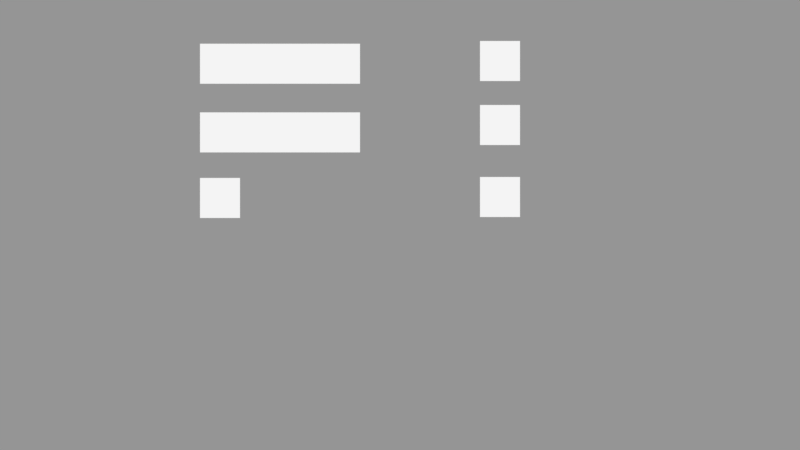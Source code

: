 # Source: LibGui.blend  (saved by Blender 2.79.0; exported with 4.5.12 LTS)
import bpy
from mathutils import Matrix  # noqa: F401  (used for matrix-valued properties, if any)

bpy.ops.wm.read_factory_settings(use_empty=True)
scene = bpy.context.scene
scene.name = 'Test'

# ---- collections
col_collection_1_001 = bpy.data.collections.new('Collection 1.001'); scene.collection.children.link(col_collection_1_001)
col_guiiconbutton = bpy.data.collections.new('GuiIconButton')  # instanced only; not linked into the scene
col_hidden_13 = bpy.data.collections.new('Hidden 13'); col_guiiconbutton.children.link(col_hidden_13)
col_hidden_13.hide_render = True
col_hidden_13.hide_viewport = True
col_guicheckbox = bpy.data.collections.new('GuiCheckbox')  # instanced only; not linked into the scene
col_hidden_14 = bpy.data.collections.new('Hidden 14'); col_guicheckbox.children.link(col_hidden_14)
col_hidden_14.hide_render = True
col_hidden_14.hide_viewport = True
col_guilabel = bpy.data.collections.new('GuiLabel')  # instanced only; not linked into the scene
col_guibutton = bpy.data.collections.new('GuiButton')  # instanced only; not linked into the scene
col_hidden_12 = bpy.data.collections.new('Hidden 12'); col_guibutton.children.link(col_hidden_12)
col_hidden_12.hide_render = True
col_hidden_12.hide_viewport = True

# ---- materials (node trees are filled in below, after node groups)
mat_guiiconbuttonicons = bpy.data.materials.new('GuiIconButtonIcons')
mat_guiiconbuttonicons.alpha_threshold = 0.0
mat_guiiconbuttonicons.use_transparent_shadow = False
mat_guiiconbuttonicons.diffuse_color = (1.0, 1.0, 1.0, 1.0)
mat_guiiconbuttonicons.roughness = 0.5
mat_guiiconbuttonicons.specular_intensity = 0.0
mat_guisolidcolor = bpy.data.materials.new('GuiSolidColor')
mat_guisolidcolor.alpha_threshold = 0.0
mat_guisolidcolor.use_transparent_shadow = False
mat_guisolidcolor.diffuse_color = (1.0, 1.0, 1.0, 1.0)
mat_guisolidcolor.roughness = 0.5
mat_guisolidcolor.specular_intensity = 0.0
mat_guiiconbutton = bpy.data.materials.new('GuiIconButton')
mat_guiiconbutton.alpha_threshold = 0.0
mat_guiiconbutton.use_transparent_shadow = False
mat_guiiconbutton.diffuse_color = (1.0, 1.0, 1.0, 1.0)
mat_guiiconbutton.roughness = 0.5
mat_guiiconbutton.specular_intensity = 0.0
mat_guicheckbox = bpy.data.materials.new('GuiCheckbox')
mat_guicheckbox.alpha_threshold = 0.0
mat_guicheckbox.use_transparent_shadow = False
mat_guicheckbox.diffuse_color = (1.0, 1.0, 1.0, 1.0)
mat_guicheckbox.roughness = 0.5
mat_guicheckbox.specular_intensity = 0.0
mat_guibutton = bpy.data.materials.new('GuiButton')
mat_guibutton.alpha_threshold = 0.0
mat_guibutton.use_transparent_shadow = False
mat_guibutton.diffuse_color = (1.0, 1.0, 1.0, 1.0)
mat_guibutton.roughness = 0.5
mat_guibutton.specular_intensity = 0.0

# ---- material node trees

# ---- cameras
cam_camera = bpy.data.cameras.new('Camera')
cam_camera.type = 'ORTHO'
cam_camera.clip_end = 100.0
cam_camera.lens = 35.0
cam_camera.sensor_width = 32.0
cam_camera.sensor_height = 18.0
cam_camera.ortho_scale = 20.0
cam_camera.display_size = 2.0
cam_camera.dof.focus_distance = 0.0
cam_camera.dof.aperture_fstop = 128.0
cam_camera.dof.aperture_blades = 6

# ---- meshes
me_iconbuttonicon0 = bpy.data.meshes.new('IconButtonIcon0')
me_iconbuttonicon0.from_pydata([(0.0, 0.0, 0.0), (1.0, 0.0, 0.0), (0.0, 1.0, 0.0), (1.0, 1.0, 0.0)], [], [(0, 1, 3, 2)])
_uv = me_iconbuttonicon0.uv_layers.new(name='UVMap')
_uv.uv.foreach_set('vector', [0.0, 0.0, 0.0, 0.0, 0.0, 0.0, 0.0, 0.0])
me_iconbuttonicon0.materials.append(mat_guiiconbuttonicons)
me_iconbuttonicon0.use_remesh_preserve_volume = False
me_iconbuttonicon0.use_remesh_preserve_attributes = False
me_iconbuttonicon0.use_mirror_vertex_groups = False
me_iconbuttonicon0.update()
me_iconbuttonnormal = bpy.data.meshes.new('IconButtonNormal')
me_iconbuttonnormal.from_pydata([(0.0, 0.0, 0.0), (1.0, 0.0, 0.0), (0.0, 1.0, 0.0), (1.0, 1.0, 0.0)], [], [(0, 1, 3, 2)])
_uv = me_iconbuttonnormal.uv_layers.new(name='UVMap')
_uv.uv.foreach_set('vector', [0.0, 0.75, 1.0, 0.75, 1.0, 1.0, 0.0, 1.0])
me_iconbuttonnormal.materials.append(mat_guiiconbutton)
me_iconbuttonnormal.use_remesh_preserve_volume = False
me_iconbuttonnormal.use_remesh_preserve_attributes = False
me_iconbuttonnormal.use_mirror_vertex_groups = False
me_iconbuttonnormal.update()
me_iconbuttonicon1 = bpy.data.meshes.new('IconButtonIcon1')
me_iconbuttonicon1.from_pydata([(0.0, 0.0, 0.0), (1.0, 0.0, 0.0), (0.0, 1.0, 0.0), (1.0, 1.0, 0.0)], [], [(0, 1, 3, 2)])
_uv = me_iconbuttonicon1.uv_layers.new(name='UVMap')
_uv.uv.foreach_set('vector', [0.0, 0.8, 0.2, 0.8, 0.2, 1.0, 0.0, 1.0])
me_iconbuttonicon1.materials.append(mat_guiiconbuttonicons)
me_iconbuttonicon1.use_remesh_preserve_volume = False
me_iconbuttonicon1.use_remesh_preserve_attributes = False
me_iconbuttonicon1.use_mirror_vertex_groups = False
me_iconbuttonicon1.update()
me_iconbuttonicon25 = bpy.data.meshes.new('IconButtonIcon25')
me_iconbuttonicon25.from_pydata([(0.0, 0.0, 0.0), (1.0, 0.0, 0.0), (0.0, 1.0, 0.0), (1.0, 1.0, 0.0)], [], [(0, 1, 3, 2)])
_uv = me_iconbuttonicon25.uv_layers.new(name='UVMap')
_uv.uv.foreach_set('vector', [0.8, 0.0, 1.0, 0.0, 1.0, 0.2, 0.8, 0.2])
me_iconbuttonicon25.materials.append(mat_guiiconbuttonicons)
me_iconbuttonicon25.use_remesh_preserve_volume = False
me_iconbuttonicon25.use_remesh_preserve_attributes = False
me_iconbuttonicon25.use_mirror_vertex_groups = False
me_iconbuttonicon25.update()
me_iconbuttonicon24 = bpy.data.meshes.new('IconButtonIcon24')
me_iconbuttonicon24.from_pydata([(0.0, 0.0, 0.0), (1.0, 0.0, 0.0), (0.0, 1.0, 0.0), (1.0, 1.0, 0.0)], [], [(0, 1, 3, 2)])
_uv = me_iconbuttonicon24.uv_layers.new(name='UVMap')
_uv.uv.foreach_set('vector', [0.6, 0.0, 0.8, 0.0, 0.8, 0.2, 0.6, 0.2])
me_iconbuttonicon24.materials.append(mat_guiiconbuttonicons)
me_iconbuttonicon24.use_remesh_preserve_volume = False
me_iconbuttonicon24.use_remesh_preserve_attributes = False
me_iconbuttonicon24.use_mirror_vertex_groups = False
me_iconbuttonicon24.update()
me_iconbuttonicon23 = bpy.data.meshes.new('IconButtonIcon23')
me_iconbuttonicon23.from_pydata([(0.0, 0.0, 0.0), (1.0, 0.0, 0.0), (0.0, 1.0, 0.0), (1.0, 1.0, 0.0)], [], [(0, 1, 3, 2)])
_uv = me_iconbuttonicon23.uv_layers.new(name='UVMap')
_uv.uv.foreach_set('vector', [0.4, 0.0, 0.6, 0.0, 0.6, 0.2, 0.4, 0.2])
me_iconbuttonicon23.materials.append(mat_guiiconbuttonicons)
me_iconbuttonicon23.use_remesh_preserve_volume = False
me_iconbuttonicon23.use_remesh_preserve_attributes = False
me_iconbuttonicon23.use_mirror_vertex_groups = False
me_iconbuttonicon23.update()
me_iconbuttonicon22 = bpy.data.meshes.new('IconButtonIcon22')
me_iconbuttonicon22.from_pydata([(0.0, 0.0, 0.0), (1.0, 0.0, 0.0), (0.0, 1.0, 0.0), (1.0, 1.0, 0.0)], [], [(0, 1, 3, 2)])
_uv = me_iconbuttonicon22.uv_layers.new(name='UVMap')
_uv.uv.foreach_set('vector', [0.2, 0.0, 0.4, 0.0, 0.4, 0.2, 0.2, 0.2])
me_iconbuttonicon22.materials.append(mat_guiiconbuttonicons)
me_iconbuttonicon22.use_remesh_preserve_volume = False
me_iconbuttonicon22.use_remesh_preserve_attributes = False
me_iconbuttonicon22.use_mirror_vertex_groups = False
me_iconbuttonicon22.update()
me_iconbuttonicon21 = bpy.data.meshes.new('IconButtonIcon21')
me_iconbuttonicon21.from_pydata([(0.0, 0.0, 0.0), (1.0, 0.0, 0.0), (0.0, 1.0, 0.0), (1.0, 1.0, 0.0)], [], [(0, 1, 3, 2)])
_uv = me_iconbuttonicon21.uv_layers.new(name='UVMap')
_uv.uv.foreach_set('vector', [0.0, 0.0, 0.2, 0.0, 0.2, 0.2, 0.0, 0.2])
me_iconbuttonicon21.materials.append(mat_guiiconbuttonicons)
me_iconbuttonicon21.use_remesh_preserve_volume = False
me_iconbuttonicon21.use_remesh_preserve_attributes = False
me_iconbuttonicon21.use_mirror_vertex_groups = False
me_iconbuttonicon21.update()
me_iconbuttonicon20 = bpy.data.meshes.new('IconButtonIcon20')
me_iconbuttonicon20.from_pydata([(0.0, 0.0, 0.0), (1.0, 0.0, 0.0), (0.0, 1.0, 0.0), (1.0, 1.0, 0.0)], [], [(0, 1, 3, 2)])
_uv = me_iconbuttonicon20.uv_layers.new(name='UVMap')
_uv.uv.foreach_set('vector', [0.8, 0.2, 1.0, 0.2, 1.0, 0.4, 0.8, 0.4])
me_iconbuttonicon20.materials.append(mat_guiiconbuttonicons)
me_iconbuttonicon20.use_remesh_preserve_volume = False
me_iconbuttonicon20.use_remesh_preserve_attributes = False
me_iconbuttonicon20.use_mirror_vertex_groups = False
me_iconbuttonicon20.update()
me_iconbuttonicon19 = bpy.data.meshes.new('IconButtonIcon19')
me_iconbuttonicon19.from_pydata([(0.0, 0.0, 0.0), (1.0, 0.0, 0.0), (0.0, 1.0, 0.0), (1.0, 1.0, 0.0)], [], [(0, 1, 3, 2)])
_uv = me_iconbuttonicon19.uv_layers.new(name='UVMap')
_uv.uv.foreach_set('vector', [0.6, 0.2, 0.8, 0.2, 0.8, 0.4, 0.6, 0.4])
me_iconbuttonicon19.materials.append(mat_guiiconbuttonicons)
me_iconbuttonicon19.use_remesh_preserve_volume = False
me_iconbuttonicon19.use_remesh_preserve_attributes = False
me_iconbuttonicon19.use_mirror_vertex_groups = False
me_iconbuttonicon19.update()
me_iconbuttonicon18 = bpy.data.meshes.new('IconButtonIcon18')
me_iconbuttonicon18.from_pydata([(0.0, 0.0, 0.0), (1.0, 0.0, 0.0), (0.0, 1.0, 0.0), (1.0, 1.0, 0.0)], [], [(0, 1, 3, 2)])
_uv = me_iconbuttonicon18.uv_layers.new(name='UVMap')
_uv.uv.foreach_set('vector', [0.4, 0.2, 0.6, 0.2, 0.6, 0.4, 0.4, 0.4])
me_iconbuttonicon18.materials.append(mat_guiiconbuttonicons)
me_iconbuttonicon18.use_remesh_preserve_volume = False
me_iconbuttonicon18.use_remesh_preserve_attributes = False
me_iconbuttonicon18.use_mirror_vertex_groups = False
me_iconbuttonicon18.update()
me_iconbuttonicon17 = bpy.data.meshes.new('IconButtonIcon17')
me_iconbuttonicon17.from_pydata([(0.0, 0.0, 0.0), (1.0, 0.0, 0.0), (0.0, 1.0, 0.0), (1.0, 1.0, 0.0)], [], [(0, 1, 3, 2)])
_uv = me_iconbuttonicon17.uv_layers.new(name='UVMap')
_uv.uv.foreach_set('vector', [0.2, 0.2, 0.4, 0.2, 0.4, 0.4, 0.2, 0.4])
me_iconbuttonicon17.materials.append(mat_guiiconbuttonicons)
me_iconbuttonicon17.use_remesh_preserve_volume = False
me_iconbuttonicon17.use_remesh_preserve_attributes = False
me_iconbuttonicon17.use_mirror_vertex_groups = False
me_iconbuttonicon17.update()
me_iconbuttonicon16 = bpy.data.meshes.new('IconButtonIcon16')
me_iconbuttonicon16.from_pydata([(0.0, 0.0, 0.0), (1.0, 0.0, 0.0), (0.0, 1.0, 0.0), (1.0, 1.0, 0.0)], [], [(0, 1, 3, 2)])
_uv = me_iconbuttonicon16.uv_layers.new(name='UVMap')
_uv.uv.foreach_set('vector', [0.0, 0.2, 0.2, 0.2, 0.2, 0.4, 0.0, 0.4])
me_iconbuttonicon16.materials.append(mat_guiiconbuttonicons)
me_iconbuttonicon16.use_remesh_preserve_volume = False
me_iconbuttonicon16.use_remesh_preserve_attributes = False
me_iconbuttonicon16.use_mirror_vertex_groups = False
me_iconbuttonicon16.update()
me_iconbuttonicon15 = bpy.data.meshes.new('IconButtonIcon15')
me_iconbuttonicon15.from_pydata([(0.0, 0.0, 0.0), (1.0, 0.0, 0.0), (0.0, 1.0, 0.0), (1.0, 1.0, 0.0)], [], [(0, 1, 3, 2)])
_uv = me_iconbuttonicon15.uv_layers.new(name='UVMap')
_uv.uv.foreach_set('vector', [0.8, 0.4, 1.0, 0.4, 1.0, 0.6, 0.8, 0.6])
me_iconbuttonicon15.materials.append(mat_guiiconbuttonicons)
me_iconbuttonicon15.use_remesh_preserve_volume = False
me_iconbuttonicon15.use_remesh_preserve_attributes = False
me_iconbuttonicon15.use_mirror_vertex_groups = False
me_iconbuttonicon15.update()
me_iconbuttonicon14 = bpy.data.meshes.new('IconButtonIcon14')
me_iconbuttonicon14.from_pydata([(0.0, 0.0, 0.0), (1.0, 0.0, 0.0), (0.0, 1.0, 0.0), (1.0, 1.0, 0.0)], [], [(0, 1, 3, 2)])
_uv = me_iconbuttonicon14.uv_layers.new(name='UVMap')
_uv.uv.foreach_set('vector', [0.6, 0.4, 0.8, 0.4, 0.8, 0.6, 0.6, 0.6])
me_iconbuttonicon14.materials.append(mat_guiiconbuttonicons)
me_iconbuttonicon14.use_remesh_preserve_volume = False
me_iconbuttonicon14.use_remesh_preserve_attributes = False
me_iconbuttonicon14.use_mirror_vertex_groups = False
me_iconbuttonicon14.update()
me_iconbuttonicon13 = bpy.data.meshes.new('IconButtonIcon13')
me_iconbuttonicon13.from_pydata([(0.0, 0.0, 0.0), (1.0, 0.0, 0.0), (0.0, 1.0, 0.0), (1.0, 1.0, 0.0)], [], [(0, 1, 3, 2)])
_uv = me_iconbuttonicon13.uv_layers.new(name='UVMap')
_uv.uv.foreach_set('vector', [0.4, 0.4, 0.6, 0.4, 0.6, 0.6, 0.4, 0.6])
me_iconbuttonicon13.materials.append(mat_guiiconbuttonicons)
me_iconbuttonicon13.use_remesh_preserve_volume = False
me_iconbuttonicon13.use_remesh_preserve_attributes = False
me_iconbuttonicon13.use_mirror_vertex_groups = False
me_iconbuttonicon13.update()
me_iconbuttonicon12 = bpy.data.meshes.new('IconButtonIcon12')
me_iconbuttonicon12.from_pydata([(0.0, 0.0, 0.0), (1.0, 0.0, 0.0), (0.0, 1.0, 0.0), (1.0, 1.0, 0.0)], [], [(0, 1, 3, 2)])
_uv = me_iconbuttonicon12.uv_layers.new(name='UVMap')
_uv.uv.foreach_set('vector', [0.2, 0.4, 0.4, 0.4, 0.4, 0.6, 0.2, 0.6])
me_iconbuttonicon12.materials.append(mat_guiiconbuttonicons)
me_iconbuttonicon12.use_remesh_preserve_volume = False
me_iconbuttonicon12.use_remesh_preserve_attributes = False
me_iconbuttonicon12.use_mirror_vertex_groups = False
me_iconbuttonicon12.update()
me_iconbuttonicon11 = bpy.data.meshes.new('IconButtonIcon11')
me_iconbuttonicon11.from_pydata([(0.0, 0.0, 0.0), (1.0, 0.0, 0.0), (0.0, 1.0, 0.0), (1.0, 1.0, 0.0)], [], [(0, 1, 3, 2)])
_uv = me_iconbuttonicon11.uv_layers.new(name='UVMap')
_uv.uv.foreach_set('vector', [0.0, 0.4, 0.2, 0.4, 0.2, 0.6, 0.0, 0.6])
me_iconbuttonicon11.materials.append(mat_guiiconbuttonicons)
me_iconbuttonicon11.use_remesh_preserve_volume = False
me_iconbuttonicon11.use_remesh_preserve_attributes = False
me_iconbuttonicon11.use_mirror_vertex_groups = False
me_iconbuttonicon11.update()
me_iconbuttonicon10 = bpy.data.meshes.new('IconButtonIcon10')
me_iconbuttonicon10.from_pydata([(0.0, 0.0, 0.0), (1.0, 0.0, 0.0), (0.0, 1.0, 0.0), (1.0, 1.0, 0.0)], [], [(0, 1, 3, 2)])
_uv = me_iconbuttonicon10.uv_layers.new(name='UVMap')
_uv.uv.foreach_set('vector', [0.8, 0.6, 1.0, 0.6, 1.0, 0.8, 0.8, 0.8])
me_iconbuttonicon10.materials.append(mat_guiiconbuttonicons)
me_iconbuttonicon10.use_remesh_preserve_volume = False
me_iconbuttonicon10.use_remesh_preserve_attributes = False
me_iconbuttonicon10.use_mirror_vertex_groups = False
me_iconbuttonicon10.update()
me_iconbuttonicon9 = bpy.data.meshes.new('IconButtonIcon9')
me_iconbuttonicon9.from_pydata([(0.0, 0.0, 0.0), (1.0, 0.0, 0.0), (0.0, 1.0, 0.0), (1.0, 1.0, 0.0)], [], [(0, 1, 3, 2)])
_uv = me_iconbuttonicon9.uv_layers.new(name='UVMap')
_uv.uv.foreach_set('vector', [0.6, 0.6, 0.8, 0.6, 0.8, 0.8, 0.6, 0.8])
me_iconbuttonicon9.materials.append(mat_guiiconbuttonicons)
me_iconbuttonicon9.use_remesh_preserve_volume = False
me_iconbuttonicon9.use_remesh_preserve_attributes = False
me_iconbuttonicon9.use_mirror_vertex_groups = False
me_iconbuttonicon9.update()
me_iconbuttonicon8 = bpy.data.meshes.new('IconButtonIcon8')
me_iconbuttonicon8.from_pydata([(0.0, 0.0, 0.0), (1.0, 0.0, 0.0), (0.0, 1.0, 0.0), (1.0, 1.0, 0.0)], [], [(0, 1, 3, 2)])
_uv = me_iconbuttonicon8.uv_layers.new(name='UVMap')
_uv.uv.foreach_set('vector', [0.4, 0.6, 0.6, 0.6, 0.6, 0.8, 0.4, 0.8])
me_iconbuttonicon8.materials.append(mat_guiiconbuttonicons)
me_iconbuttonicon8.use_remesh_preserve_volume = False
me_iconbuttonicon8.use_remesh_preserve_attributes = False
me_iconbuttonicon8.use_mirror_vertex_groups = False
me_iconbuttonicon8.update()
me_iconbuttonicon7 = bpy.data.meshes.new('IconButtonIcon7')
me_iconbuttonicon7.from_pydata([(0.0, 0.0, 0.0), (1.0, 0.0, 0.0), (0.0, 1.0, 0.0), (1.0, 1.0, 0.0)], [], [(0, 1, 3, 2)])
_uv = me_iconbuttonicon7.uv_layers.new(name='UVMap')
_uv.uv.foreach_set('vector', [0.2, 0.6, 0.4, 0.6, 0.4, 0.8, 0.2, 0.8])
me_iconbuttonicon7.materials.append(mat_guiiconbuttonicons)
me_iconbuttonicon7.use_remesh_preserve_volume = False
me_iconbuttonicon7.use_remesh_preserve_attributes = False
me_iconbuttonicon7.use_mirror_vertex_groups = False
me_iconbuttonicon7.update()
me_iconbuttonicon6 = bpy.data.meshes.new('IconButtonIcon6')
me_iconbuttonicon6.from_pydata([(0.0, 0.0, 0.0), (1.0, 0.0, 0.0), (0.0, 1.0, 0.0), (1.0, 1.0, 0.0)], [], [(0, 1, 3, 2)])
_uv = me_iconbuttonicon6.uv_layers.new(name='UVMap')
_uv.uv.foreach_set('vector', [0.0, 0.6, 0.2, 0.6, 0.2, 0.8, 0.0, 0.8])
me_iconbuttonicon6.materials.append(mat_guiiconbuttonicons)
me_iconbuttonicon6.use_remesh_preserve_volume = False
me_iconbuttonicon6.use_remesh_preserve_attributes = False
me_iconbuttonicon6.use_mirror_vertex_groups = False
me_iconbuttonicon6.update()
me_iconbuttonicon5 = bpy.data.meshes.new('IconButtonIcon5')
me_iconbuttonicon5.from_pydata([(0.0, 0.0, 0.0), (1.0, 0.0, 0.0), (0.0, 1.0, 0.0), (1.0, 1.0, 0.0)], [], [(0, 1, 3, 2)])
_uv = me_iconbuttonicon5.uv_layers.new(name='UVMap')
_uv.uv.foreach_set('vector', [0.8, 0.8, 1.0, 0.8, 1.0, 1.0, 0.8, 1.0])
me_iconbuttonicon5.materials.append(mat_guiiconbuttonicons)
me_iconbuttonicon5.use_remesh_preserve_volume = False
me_iconbuttonicon5.use_remesh_preserve_attributes = False
me_iconbuttonicon5.use_mirror_vertex_groups = False
me_iconbuttonicon5.update()
me_iconbuttonicon4 = bpy.data.meshes.new('IconButtonIcon4')
me_iconbuttonicon4.from_pydata([(0.0, 0.0, 0.0), (1.0, 0.0, 0.0), (0.0, 1.0, 0.0), (1.0, 1.0, 0.0)], [], [(0, 1, 3, 2)])
_uv = me_iconbuttonicon4.uv_layers.new(name='UVMap')
_uv.uv.foreach_set('vector', [0.6, 0.8, 0.8, 0.8, 0.8, 1.0, 0.6, 1.0])
me_iconbuttonicon4.materials.append(mat_guiiconbuttonicons)
me_iconbuttonicon4.use_remesh_preserve_volume = False
me_iconbuttonicon4.use_remesh_preserve_attributes = False
me_iconbuttonicon4.use_mirror_vertex_groups = False
me_iconbuttonicon4.update()
me_iconbuttonicon3 = bpy.data.meshes.new('IconButtonIcon3')
me_iconbuttonicon3.from_pydata([(0.0, 0.0, 0.0), (1.0, 0.0, 0.0), (0.0, 1.0, 0.0), (1.0, 1.0, 0.0)], [], [(0, 1, 3, 2)])
_uv = me_iconbuttonicon3.uv_layers.new(name='UVMap')
_uv.uv.foreach_set('vector', [0.4, 0.8, 0.6, 0.8, 0.6, 1.0, 0.4, 1.0])
me_iconbuttonicon3.materials.append(mat_guiiconbuttonicons)
me_iconbuttonicon3.use_remesh_preserve_volume = False
me_iconbuttonicon3.use_remesh_preserve_attributes = False
me_iconbuttonicon3.use_mirror_vertex_groups = False
me_iconbuttonicon3.update()
me_iconbuttonicon2 = bpy.data.meshes.new('IconButtonIcon2')
me_iconbuttonicon2.from_pydata([(0.0, 0.0, 0.0), (1.0, 0.0, 0.0), (0.0, 1.0, 0.0), (1.0, 1.0, 0.0)], [], [(0, 1, 3, 2)])
_uv = me_iconbuttonicon2.uv_layers.new(name='UVMap')
_uv.uv.foreach_set('vector', [0.2, 0.8, 0.4, 0.8, 0.4, 1.0, 0.2, 1.0])
me_iconbuttonicon2.materials.append(mat_guiiconbuttonicons)
me_iconbuttonicon2.use_remesh_preserve_volume = False
me_iconbuttonicon2.use_remesh_preserve_attributes = False
me_iconbuttonicon2.use_mirror_vertex_groups = False
me_iconbuttonicon2.update()
me_iconbuttondisabled = bpy.data.meshes.new('IconButtonDisabled')
me_iconbuttondisabled.from_pydata([(0.0, 0.0, 0.0), (1.0, 0.0, 0.0), (0.0, 1.0, 0.0), (1.0, 1.0, 0.0)], [], [(0, 1, 3, 2)])
_uv = me_iconbuttondisabled.uv_layers.new(name='UVMap')
_uv.uv.foreach_set('vector', [0.0, 0.0, 1.0, 0.0, 1.0, 0.25, 0.0, 0.25])
me_iconbuttondisabled.materials.append(mat_guiiconbutton)
me_iconbuttondisabled.use_remesh_preserve_volume = False
me_iconbuttondisabled.use_remesh_preserve_attributes = False
me_iconbuttondisabled.use_mirror_vertex_groups = False
me_iconbuttondisabled.update()
me_iconbuttonclick = bpy.data.meshes.new('IconButtonClick')
me_iconbuttonclick.from_pydata([(0.0, 0.0, 0.0), (1.0, 0.0, 0.0), (0.0, 1.0, 0.0), (1.0, 1.0, 0.0)], [], [(0, 1, 3, 2)])
_uv = me_iconbuttonclick.uv_layers.new(name='UVMap')
_uv.uv.foreach_set('vector', [0.0, 0.25, 1.0, 0.25, 1.0, 0.5, 0.0, 0.5])
me_iconbuttonclick.materials.append(mat_guiiconbutton)
me_iconbuttonclick.use_remesh_preserve_volume = False
me_iconbuttonclick.use_remesh_preserve_attributes = False
me_iconbuttonclick.use_mirror_vertex_groups = False
me_iconbuttonclick.update()
me_iconbuttonhover = bpy.data.meshes.new('IconButtonHover')
me_iconbuttonhover.from_pydata([(0.0, 0.0, 0.0), (1.0, 0.0, 0.0), (0.0, 1.0, 0.0), (1.0, 1.0, 0.0)], [], [(0, 1, 3, 2)])
_uv = me_iconbuttonhover.uv_layers.new(name='UVMap')
_uv.uv.foreach_set('vector', [0.0, 0.5, 1.0, 0.5, 1.0, 0.75, 0.0, 0.75])
me_iconbuttonhover.materials.append(mat_guiiconbutton)
me_iconbuttonhover.use_remesh_preserve_volume = False
me_iconbuttonhover.use_remesh_preserve_attributes = False
me_iconbuttonhover.use_mirror_vertex_groups = False
me_iconbuttonhover.update()
me_checkboxtruenormal = bpy.data.meshes.new('CheckboxTrueNormal')
me_checkboxtruenormal.from_pydata([(0.0, 0.0, 0.0), (1.0, 0.0, 0.0), (0.0, 1.0, 0.0), (1.0, 1.0, 0.0)], [], [(0, 1, 3, 2)])
_uv = me_checkboxtruenormal.uv_layers.new(name='UVMap')
_uv.uv.foreach_set('vector', [0.0, 0.875, 1.0, 0.875, 1.0, 1.0, 0.0, 1.0])
me_checkboxtruenormal.materials.append(mat_guicheckbox)
me_checkboxtruenormal.use_remesh_preserve_volume = False
me_checkboxtruenormal.use_remesh_preserve_attributes = False
me_checkboxtruenormal.use_mirror_vertex_groups = False
me_checkboxtruenormal.update()
me_checkboxfalseclick = bpy.data.meshes.new('CheckboxFalseClick')
me_checkboxfalseclick.from_pydata([(0.0, 0.0, 0.0), (1.0, 0.0, 0.0), (0.0, 1.0, 0.0), (1.0, 1.0, 0.0)], [], [(0, 1, 3, 2)])
_uv = me_checkboxfalseclick.uv_layers.new(name='UVMap')
_uv.uv.foreach_set('vector', [0.0, 0.125, 1.0, 0.125, 1.0, 0.25, 0.0, 0.25])
me_checkboxfalseclick.materials.append(mat_guicheckbox)
me_checkboxfalseclick.use_remesh_preserve_volume = False
me_checkboxfalseclick.use_remesh_preserve_attributes = False
me_checkboxfalseclick.use_mirror_vertex_groups = False
me_checkboxfalseclick.update()
me_checkboxtrueclick = bpy.data.meshes.new('CheckboxTrueClick')
me_checkboxtrueclick.from_pydata([(0.0, 0.0, 0.0), (1.0, 0.0, 0.0), (0.0, 1.0, 0.0), (1.0, 1.0, 0.0)], [], [(0, 1, 3, 2)])
_uv = me_checkboxtrueclick.uv_layers.new(name='UVMap')
_uv.uv.foreach_set('vector', [0.0, 0.625, 1.0, 0.625, 1.0, 0.75, 0.0, 0.75])
me_checkboxtrueclick.materials.append(mat_guicheckbox)
me_checkboxtrueclick.use_remesh_preserve_volume = False
me_checkboxtrueclick.use_remesh_preserve_attributes = False
me_checkboxtrueclick.use_mirror_vertex_groups = False
me_checkboxtrueclick.update()
me_checkboxtruedisabled = bpy.data.meshes.new('CheckboxTrueDisabled')
me_checkboxtruedisabled.from_pydata([(0.0, 0.0, 0.0), (1.0, 0.0, 0.0), (0.0, 1.0, 0.0), (1.0, 1.0, 0.0)], [], [(0, 1, 3, 2)])
_uv = me_checkboxtruedisabled.uv_layers.new(name='UVMap')
_uv.uv.foreach_set('vector', [0.0, 0.5, 1.0, 0.5, 1.0, 0.625, 0.0, 0.625])
me_checkboxtruedisabled.materials.append(mat_guicheckbox)
me_checkboxtruedisabled.use_remesh_preserve_volume = False
me_checkboxtruedisabled.use_remesh_preserve_attributes = False
me_checkboxtruedisabled.use_mirror_vertex_groups = False
me_checkboxtruedisabled.update()
me_checkboxfalsedisabled = bpy.data.meshes.new('CheckboxFalseDisabled')
me_checkboxfalsedisabled.from_pydata([(0.0, 0.0, 0.0), (1.0, 0.0, 0.0), (0.0, 1.0, 0.0), (1.0, 1.0, 0.0)], [], [(0, 1, 3, 2)])
_uv = me_checkboxfalsedisabled.uv_layers.new(name='UVMap')
_uv.uv.foreach_set('vector', [0.0, 0.0, 1.0, 0.0, 1.0, 0.125, 0.0, 0.125])
me_checkboxfalsedisabled.materials.append(mat_guicheckbox)
me_checkboxfalsedisabled.use_remesh_preserve_volume = False
me_checkboxfalsedisabled.use_remesh_preserve_attributes = False
me_checkboxfalsedisabled.use_mirror_vertex_groups = False
me_checkboxfalsedisabled.update()
me_checkboxfalsehover = bpy.data.meshes.new('CheckboxFalseHover')
me_checkboxfalsehover.from_pydata([(0.0, 0.0, 0.0), (1.0, 0.0, 0.0), (0.0, 1.0, 0.0), (1.0, 1.0, 0.0)], [], [(0, 1, 3, 2)])
_uv = me_checkboxfalsehover.uv_layers.new(name='UVMap')
_uv.uv.foreach_set('vector', [0.0, 0.25, 1.0, 0.25, 1.0, 0.375, 0.0, 0.375])
me_checkboxfalsehover.materials.append(mat_guicheckbox)
me_checkboxfalsehover.use_remesh_preserve_volume = False
me_checkboxfalsehover.use_remesh_preserve_attributes = False
me_checkboxfalsehover.use_mirror_vertex_groups = False
me_checkboxfalsehover.update()
me_checkboxfalsenormal = bpy.data.meshes.new('CheckboxFalseNormal')
me_checkboxfalsenormal.from_pydata([(0.0, 0.0, 0.0), (1.0, 0.0, 0.0), (0.0, 1.0, 0.0), (1.0, 1.0, 0.0)], [], [(0, 1, 3, 2)])
_uv = me_checkboxfalsenormal.uv_layers.new(name='UVMap')
_uv.uv.foreach_set('vector', [0.0, 0.375, 1.0, 0.375, 1.0, 0.5, 0.0, 0.5])
me_checkboxfalsenormal.materials.append(mat_guicheckbox)
me_checkboxfalsenormal.use_remesh_preserve_volume = False
me_checkboxfalsenormal.use_remesh_preserve_attributes = False
me_checkboxfalsenormal.use_mirror_vertex_groups = False
me_checkboxfalsenormal.update()
me_checkboxtruehover = bpy.data.meshes.new('CheckboxTrueHover')
me_checkboxtruehover.from_pydata([(0.0, 0.0, 0.0), (1.0, 0.0, 0.0), (0.0, 1.0, 0.0), (1.0, 1.0, 0.0)], [], [(0, 1, 3, 2)])
_uv = me_checkboxtruehover.uv_layers.new(name='UVMap')
_uv.uv.foreach_set('vector', [0.0, 0.75, 1.0, 0.75, 1.0, 0.875, 0.0, 0.875])
me_checkboxtruehover.materials.append(mat_guicheckbox)
me_checkboxtruehover.use_remesh_preserve_volume = False
me_checkboxtruehover.use_remesh_preserve_attributes = False
me_checkboxtruehover.use_mirror_vertex_groups = False
me_checkboxtruehover.update()
me_buttonnormal = bpy.data.meshes.new('ButtonNormal')
me_buttonnormal.from_pydata([(0.0, 0.0, 0.0), (4.0, 0.0, 0.0), (0.0, 1.0, 0.0), (4.0, 1.0, 0.0)], [], [(0, 1, 3, 2)])
_uv = me_buttonnormal.uv_layers.new(name='UVMap')
_uv.uv.foreach_set('vector', [0.0, 0.75, 1.0, 0.75, 1.0, 1.0, 0.0, 1.0])
me_buttonnormal.materials.append(mat_guibutton)
me_buttonnormal.use_remesh_preserve_volume = False
me_buttonnormal.use_remesh_preserve_attributes = False
me_buttonnormal.use_mirror_vertex_groups = False
me_buttonnormal.update()
me_buttondisabled = bpy.data.meshes.new('ButtonDisabled')
me_buttondisabled.from_pydata([(0.0, 0.0, 0.0), (4.0, 0.0, 0.0), (0.0, 1.0, 0.0), (4.0, 1.0, 0.0)], [], [(0, 1, 3, 2)])
_uv = me_buttondisabled.uv_layers.new(name='UVMap')
_uv.uv.foreach_set('vector', [0.0, 0.0, 1.0, 0.0, 1.0, 0.25, 0.0, 0.25])
me_buttondisabled.materials.append(mat_guibutton)
me_buttondisabled.use_remesh_preserve_volume = False
me_buttondisabled.use_remesh_preserve_attributes = False
me_buttondisabled.use_mirror_vertex_groups = False
me_buttondisabled.update()
me_buttonclick = bpy.data.meshes.new('ButtonClick')
me_buttonclick.from_pydata([(0.0, 0.0, 0.0), (4.0, 0.0, 0.0), (0.0, 1.0, 0.0), (4.0, 1.0, 0.0)], [], [(0, 1, 3, 2)])
_uv = me_buttonclick.uv_layers.new(name='UVMap')
_uv.uv.foreach_set('vector', [0.0, 0.25, 1.0, 0.25, 1.0, 0.5, 0.0, 0.5])
me_buttonclick.materials.append(mat_guibutton)
me_buttonclick.use_remesh_preserve_volume = False
me_buttonclick.use_remesh_preserve_attributes = False
me_buttonclick.use_mirror_vertex_groups = False
me_buttonclick.update()
me_buttonhover = bpy.data.meshes.new('ButtonHover')
me_buttonhover.from_pydata([(0.0, 0.0, 0.0), (4.0, 0.0, 0.0), (0.0, 1.0, 0.0), (4.0, 1.0, 0.0)], [], [(0, 1, 3, 2)])
_uv = me_buttonhover.uv_layers.new(name='UVMap')
_uv.uv.foreach_set('vector', [0.0, 0.5, 1.0, 0.5, 1.0, 0.75, 0.0, 0.75])
me_buttonhover.materials.append(mat_guibutton)
me_buttonhover.use_remesh_preserve_volume = False
me_buttonhover.use_remesh_preserve_attributes = False
me_buttonhover.use_mirror_vertex_groups = False
me_buttonhover.update()

# ---- curves / text
txt_iconbuttontext = bpy.data.curves.new('IconButtonText', 'FONT')
txt_iconbuttontext.dimensions = '2D'
txt_iconbuttontext.body = ''
txt_iconbuttontext.materials.append(mat_guisolidcolor)
txt_iconbuttontext.use_path_clamp = True
txt_iconbuttontext.bevel_resolution = 0
txt_checkboxtext = bpy.data.curves.new('CheckboxText', 'FONT')
txt_checkboxtext.dimensions = '2D'
txt_checkboxtext.body = ''
txt_checkboxtext.materials.append(mat_guisolidcolor)
txt_checkboxtext.use_path_clamp = True
txt_checkboxtext.bevel_resolution = 0
txt_labeltext = bpy.data.curves.new('LabelText', 'FONT')
txt_labeltext.dimensions = '2D'
txt_labeltext.body = ''
txt_labeltext.materials.append(mat_guisolidcolor)
txt_labeltext.use_path_clamp = True
txt_labeltext.bevel_resolution = 0
txt_buttontext = bpy.data.curves.new('ButtonText', 'FONT')
txt_buttontext.dimensions = '2D'
txt_buttontext.body = ''
txt_buttontext.materials.append(mat_guisolidcolor)
txt_buttontext.use_path_clamp = True
txt_buttontext.bevel_resolution = 0

# ---- objects
ob_guiiconbutton_001 = bpy.data.objects.new('GuiIconButton.001', None)
ob_guicheckbox_002 = bpy.data.objects.new('GuiCheckbox.002', None)
ob_guicheckbox_001 = bpy.data.objects.new('GuiCheckbox.001', None)
ob_guicheckbox = bpy.data.objects.new('GuiCheckbox', None)
ob_guilabel_001 = bpy.data.objects.new('GuiLabel.001', None)
ob_guiiconbutton = bpy.data.objects.new('GuiIconButton', None)
ob_guibutton_001 = bpy.data.objects.new('GuiButton.001', None)
ob_guibutton = bpy.data.objects.new('GuiButton', None)
ob_guilabel = bpy.data.objects.new('GuiLabel', None)
ob_cameratest = bpy.data.objects.new('CameraTest', cam_camera)
ob_iconbuttonparent = bpy.data.objects.new('IconButtonParent', None)
ob_iconbuttonicon = bpy.data.objects.new('IconButtonIcon', me_iconbuttonicon0)
ob_iconbuttontextshadow = bpy.data.objects.new('IconButtonTextShadow', txt_iconbuttontext)
ob_iconbuttontext = bpy.data.objects.new('IconButtonText', txt_iconbuttontext)
ob_iconbutton = bpy.data.objects.new('IconButton', me_iconbuttonnormal)
ob_iconbuttonicons = bpy.data.objects.new('IconButtonIcons', None)
ob_iconbuttonicon1 = bpy.data.objects.new('IconButtonIcon1', me_iconbuttonicon1)
ob_iconbuttonicon25 = bpy.data.objects.new('IconButtonIcon25', me_iconbuttonicon25)
ob_iconbuttonicon24 = bpy.data.objects.new('IconButtonIcon24', me_iconbuttonicon24)
ob_iconbuttonicon23 = bpy.data.objects.new('IconButtonIcon23', me_iconbuttonicon23)
ob_iconbuttonicon22 = bpy.data.objects.new('IconButtonIcon22', me_iconbuttonicon22)
ob_iconbuttonicon21 = bpy.data.objects.new('IconButtonIcon21', me_iconbuttonicon21)
ob_iconbuttonicon20 = bpy.data.objects.new('IconButtonIcon20', me_iconbuttonicon20)
ob_iconbuttonicon19 = bpy.data.objects.new('IconButtonIcon19', me_iconbuttonicon19)
ob_iconbuttonicon18 = bpy.data.objects.new('IconButtonIcon18', me_iconbuttonicon18)
ob_iconbuttonicon17 = bpy.data.objects.new('IconButtonIcon17', me_iconbuttonicon17)
ob_iconbuttonicon16 = bpy.data.objects.new('IconButtonIcon16', me_iconbuttonicon16)
ob_iconbuttonicon15 = bpy.data.objects.new('IconButtonIcon15', me_iconbuttonicon15)
ob_iconbuttonicon14 = bpy.data.objects.new('IconButtonIcon14', me_iconbuttonicon14)
ob_iconbuttonicon13 = bpy.data.objects.new('IconButtonIcon13', me_iconbuttonicon13)
ob_iconbuttonicon12 = bpy.data.objects.new('IconButtonIcon12', me_iconbuttonicon12)
ob_iconbuttonicon11 = bpy.data.objects.new('IconButtonIcon11', me_iconbuttonicon11)
ob_iconbuttonicon10 = bpy.data.objects.new('IconButtonIcon10', me_iconbuttonicon10)
ob_iconbuttonicon9 = bpy.data.objects.new('IconButtonIcon9', me_iconbuttonicon9)
ob_iconbuttonicon8 = bpy.data.objects.new('IconButtonIcon8', me_iconbuttonicon8)
ob_iconbuttonicon7 = bpy.data.objects.new('IconButtonIcon7', me_iconbuttonicon7)
ob_iconbuttonicon6 = bpy.data.objects.new('IconButtonIcon6', me_iconbuttonicon6)
ob_iconbuttonicon5 = bpy.data.objects.new('IconButtonIcon5', me_iconbuttonicon5)
ob_iconbuttonicon4 = bpy.data.objects.new('IconButtonIcon4', me_iconbuttonicon4)
ob_iconbuttonicon3 = bpy.data.objects.new('IconButtonIcon3', me_iconbuttonicon3)
ob_iconbuttonicon2 = bpy.data.objects.new('IconButtonIcon2', me_iconbuttonicon2)
ob_iconbuttondisabled = bpy.data.objects.new('IconButtonDisabled', me_iconbuttondisabled)
ob_iconbuttonclick = bpy.data.objects.new('IconButtonClick', me_iconbuttonclick)
ob_iconbuttonhover = bpy.data.objects.new('IconButtonHover', me_iconbuttonhover)
ob_checkboxparent = bpy.data.objects.new('CheckboxParent', None)
ob_checkboxtextshadow = bpy.data.objects.new('CheckboxTextShadow', txt_checkboxtext)
ob_checkboxtext = bpy.data.objects.new('CheckboxText', txt_checkboxtext)
ob_checkbox = bpy.data.objects.new('Checkbox', me_checkboxtruenormal)
ob_checkboxfalseclick = bpy.data.objects.new('CheckboxFalseClick', me_checkboxfalseclick)
ob_checkboxtrueclick = bpy.data.objects.new('CheckboxTrueClick', me_checkboxtrueclick)
ob_checkboxtruedisabled = bpy.data.objects.new('CheckboxTrueDisabled', me_checkboxtruedisabled)
ob_checkboxfalsedisabled = bpy.data.objects.new('CheckboxFalseDisabled', me_checkboxfalsedisabled)
ob_checkboxfalsehover = bpy.data.objects.new('CheckboxFalseHover', me_checkboxfalsehover)
ob_checkboxfalsenormal = bpy.data.objects.new('CheckboxFalseNormal', me_checkboxfalsenormal)
ob_checkboxtruehover = bpy.data.objects.new('CheckboxTrueHover', me_checkboxtruehover)
ob_labelparent = bpy.data.objects.new('LabelParent', None)
ob_labeltextshadow = bpy.data.objects.new('LabelTextShadow', txt_labeltext)
ob_labeltext = bpy.data.objects.new('LabelText', txt_labeltext)
ob_buttonparent = bpy.data.objects.new('ButtonParent', None)
ob_buttontextshadow = bpy.data.objects.new('ButtonTextShadow', txt_buttontext)
ob_buttontext = bpy.data.objects.new('ButtonText', txt_buttontext)
ob_button = bpy.data.objects.new('Button', me_buttonnormal)
ob_buttondisabled = bpy.data.objects.new('ButtonDisabled', me_buttondisabled)
ob_buttonclick = bpy.data.objects.new('ButtonClick', me_buttonclick)
ob_buttonhover = bpy.data.objects.new('ButtonHover', me_buttonhover)

# ---- transforms, parenting, visibility, modifiers, constraints
ob_guiiconbutton_001.location = (-5.0, 20.18, 0.0)
ob_guiiconbutton_001.empty_image_offset = (0.0, 0.0)
ob_guiiconbutton_001.show_instancer_for_render = False
ob_guiiconbutton_001.instance_type = 'COLLECTION'
ob_guiiconbutton_001.lineart.crease_threshold = 0.0
ob_guicheckbox_002.location = (2.0, 0.2, 0.0)
ob_guicheckbox_002.empty_image_offset = (0.0, 0.0)
ob_guicheckbox_002.show_instancer_for_render = False
ob_guicheckbox_002.instance_type = 'COLLECTION'
ob_guicheckbox_002.lineart.crease_threshold = 0.0
ob_guicheckbox_001.location = (2.0, 2.0, 0.0)
ob_guicheckbox_001.empty_image_offset = (0.0, 0.0)
ob_guicheckbox_001.show_instancer_for_render = False
ob_guicheckbox_001.instance_type = 'COLLECTION'
ob_guicheckbox_001.lineart.crease_threshold = 0.0
ob_guicheckbox.location = (2.0, 3.6, 0.0)
ob_guicheckbox.empty_image_offset = (0.0, 0.0)
ob_guicheckbox.show_instancer_for_render = False
ob_guicheckbox.instance_type = 'COLLECTION'
ob_guicheckbox.lineart.crease_threshold = 0.0
ob_guilabel_001.location = (-9.0, 4.0, 0.0)
ob_guilabel_001.empty_image_offset = (0.0, 0.0)
ob_guilabel_001.show_instancer_for_render = False
ob_guilabel_001.instance_type = 'COLLECTION'
ob_guilabel_001.lineart.crease_threshold = 0.0
ob_guiiconbutton.location = (-5.0, 0.1761, 0.0)
ob_guiiconbutton.empty_image_offset = (0.0, 0.0)
ob_guiiconbutton.show_instancer_for_render = False
ob_guiiconbutton.instance_type = 'COLLECTION'
ob_guiiconbutton.lineart.crease_threshold = 0.0
ob_guibutton_001.location = (-5.0, 1.815, 0.0)
ob_guibutton_001.empty_image_offset = (0.0, 0.0)
ob_guibutton_001.show_instancer_for_render = False
ob_guibutton_001.instance_type = 'COLLECTION'
ob_guibutton_001.lineart.crease_threshold = 0.0
ob_guibutton.location = (-5.0, 3.532, 0.0)
ob_guibutton.empty_image_offset = (0.0, 0.0)
ob_guibutton.show_instancer_for_render = False
ob_guibutton.instance_type = 'COLLECTION'
ob_guibutton.lineart.crease_threshold = 0.0
ob_guilabel.location = (-9.0, -1.067, 0.0)
ob_guilabel.empty_image_offset = (0.0, 0.0)
ob_guilabel.show_instancer_for_render = False
ob_guilabel.instance_type = 'COLLECTION'
ob_guilabel.lineart.crease_threshold = 0.0
ob_cameratest.location = (0.0, 5.428e-08, 10.0)
ob_cameratest.lineart.crease_threshold = 0.0
ob_iconbuttonparent.location = (0.0, 0.0, 0.0)
ob_iconbuttonparent.empty_image_offset = (0.0, 0.0)
ob_iconbuttonparent.show_name = True
ob_iconbuttonparent.lineart.crease_threshold = 0.0
ob_iconbuttonicon.parent = ob_iconbuttonparent
ob_iconbuttonicon.location = (0.0, 0.0, 0.005)
ob_iconbuttonicon.show_wire = True
ob_iconbuttonicon.show_all_edges = True
ob_iconbuttonicon.lineart.crease_threshold = 0.0
ob_iconbuttontextshadow.parent = ob_iconbuttonparent
ob_iconbuttontextshadow.location = (0.0, 0.0, 0.01)
ob_iconbuttontextshadow.show_name = True
ob_iconbuttontextshadow.lineart.crease_threshold = 0.0
ob_iconbuttontext.parent = ob_iconbuttonparent
ob_iconbuttontext.location = (0.0, 0.0, 0.02)
ob_iconbuttontext.show_name = True
ob_iconbuttontext.lineart.crease_threshold = 0.0
ob_iconbutton.parent = ob_iconbuttonparent
ob_iconbutton.location = (0.0, 0.0, 0.0)
ob_iconbutton.show_wire = True
ob_iconbutton.show_all_edges = True
ob_iconbutton.lineart.crease_threshold = 0.0
ob_iconbuttonicons.parent = ob_iconbuttonparent
ob_iconbuttonicons.location = (2.0, 1.0, 0.0)
ob_iconbuttonicons.empty_image_offset = (0.0, 0.0)
ob_iconbuttonicons.lineart.crease_threshold = 0.0
ob_iconbuttonicon1.parent = ob_iconbuttonicons
ob_iconbuttonicon1.matrix_parent_inverse = Matrix(((1.0, 0.0, 0.0, -2.0), (0.0, 1.0, 0.0, -1.0), (0.0, 0.0, 1.0, -0.0), (0.0, 0.0, 0.0, 1.0)))
ob_iconbuttonicon1.location = (2.0, 0.0, 0.0)
ob_iconbuttonicon1.show_wire = True
ob_iconbuttonicon1.show_all_edges = True
ob_iconbuttonicon1.lineart.crease_threshold = 0.0
ob_iconbuttonicon25.parent = ob_iconbuttonicons
ob_iconbuttonicon25.matrix_parent_inverse = Matrix(((1.0, 0.0, 0.0, -2.0), (0.0, 1.0, 0.0, -1.0), (0.0, 0.0, 1.0, -0.0), (0.0, 0.0, 0.0, 1.0)))
ob_iconbuttonicon25.location = (6.0, -4.0, 0.0)
ob_iconbuttonicon25.show_wire = True
ob_iconbuttonicon25.show_all_edges = True
ob_iconbuttonicon25.lineart.crease_threshold = 0.0
ob_iconbuttonicon24.parent = ob_iconbuttonicons
ob_iconbuttonicon24.matrix_parent_inverse = Matrix(((1.0, 0.0, 0.0, -2.0), (0.0, 1.0, 0.0, -1.0), (0.0, 0.0, 1.0, -0.0), (0.0, 0.0, 0.0, 1.0)))
ob_iconbuttonicon24.location = (5.0, -4.0, 0.0)
ob_iconbuttonicon24.show_wire = True
ob_iconbuttonicon24.show_all_edges = True
ob_iconbuttonicon24.lineart.crease_threshold = 0.0
ob_iconbuttonicon23.parent = ob_iconbuttonicons
ob_iconbuttonicon23.matrix_parent_inverse = Matrix(((1.0, 0.0, 0.0, -2.0), (0.0, 1.0, 0.0, -1.0), (0.0, 0.0, 1.0, -0.0), (0.0, 0.0, 0.0, 1.0)))
ob_iconbuttonicon23.location = (4.0, -4.0, 0.0)
ob_iconbuttonicon23.show_wire = True
ob_iconbuttonicon23.show_all_edges = True
ob_iconbuttonicon23.lineart.crease_threshold = 0.0
ob_iconbuttonicon22.parent = ob_iconbuttonicons
ob_iconbuttonicon22.matrix_parent_inverse = Matrix(((1.0, 0.0, 0.0, -2.0), (0.0, 1.0, 0.0, -1.0), (0.0, 0.0, 1.0, -0.0), (0.0, 0.0, 0.0, 1.0)))
ob_iconbuttonicon22.location = (3.0, -4.0, 0.0)
ob_iconbuttonicon22.show_wire = True
ob_iconbuttonicon22.show_all_edges = True
ob_iconbuttonicon22.lineart.crease_threshold = 0.0
ob_iconbuttonicon21.parent = ob_iconbuttonicons
ob_iconbuttonicon21.matrix_parent_inverse = Matrix(((1.0, 0.0, 0.0, -2.0), (0.0, 1.0, 0.0, -1.0), (0.0, 0.0, 1.0, -0.0), (0.0, 0.0, 0.0, 1.0)))
ob_iconbuttonicon21.location = (2.0, -4.0, 0.0)
ob_iconbuttonicon21.show_wire = True
ob_iconbuttonicon21.show_all_edges = True
ob_iconbuttonicon21.lineart.crease_threshold = 0.0
ob_iconbuttonicon20.parent = ob_iconbuttonicons
ob_iconbuttonicon20.matrix_parent_inverse = Matrix(((1.0, 0.0, 0.0, -2.0), (0.0, 1.0, 0.0, -1.0), (0.0, 0.0, 1.0, -0.0), (0.0, 0.0, 0.0, 1.0)))
ob_iconbuttonicon20.location = (6.0, -3.0, 0.0)
ob_iconbuttonicon20.show_wire = True
ob_iconbuttonicon20.show_all_edges = True
ob_iconbuttonicon20.lineart.crease_threshold = 0.0
ob_iconbuttonicon19.parent = ob_iconbuttonicons
ob_iconbuttonicon19.matrix_parent_inverse = Matrix(((1.0, 0.0, 0.0, -2.0), (0.0, 1.0, 0.0, -1.0), (0.0, 0.0, 1.0, -0.0), (0.0, 0.0, 0.0, 1.0)))
ob_iconbuttonicon19.location = (5.0, -3.0, 0.0)
ob_iconbuttonicon19.show_wire = True
ob_iconbuttonicon19.show_all_edges = True
ob_iconbuttonicon19.lineart.crease_threshold = 0.0
ob_iconbuttonicon18.parent = ob_iconbuttonicons
ob_iconbuttonicon18.matrix_parent_inverse = Matrix(((1.0, 0.0, 0.0, -2.0), (0.0, 1.0, 0.0, -1.0), (0.0, 0.0, 1.0, -0.0), (0.0, 0.0, 0.0, 1.0)))
ob_iconbuttonicon18.location = (4.0, -3.0, 0.0)
ob_iconbuttonicon18.show_wire = True
ob_iconbuttonicon18.show_all_edges = True
ob_iconbuttonicon18.lineart.crease_threshold = 0.0
ob_iconbuttonicon17.parent = ob_iconbuttonicons
ob_iconbuttonicon17.matrix_parent_inverse = Matrix(((1.0, 0.0, 0.0, -2.0), (0.0, 1.0, 0.0, -1.0), (0.0, 0.0, 1.0, -0.0), (0.0, 0.0, 0.0, 1.0)))
ob_iconbuttonicon17.location = (3.0, -3.0, 0.0)
ob_iconbuttonicon17.show_wire = True
ob_iconbuttonicon17.show_all_edges = True
ob_iconbuttonicon17.lineart.crease_threshold = 0.0
ob_iconbuttonicon16.parent = ob_iconbuttonicons
ob_iconbuttonicon16.matrix_parent_inverse = Matrix(((1.0, 0.0, 0.0, -2.0), (0.0, 1.0, 0.0, -1.0), (0.0, 0.0, 1.0, -0.0), (0.0, 0.0, 0.0, 1.0)))
ob_iconbuttonicon16.location = (2.0, -3.0, 0.0)
ob_iconbuttonicon16.show_wire = True
ob_iconbuttonicon16.show_all_edges = True
ob_iconbuttonicon16.lineart.crease_threshold = 0.0
ob_iconbuttonicon15.parent = ob_iconbuttonicons
ob_iconbuttonicon15.matrix_parent_inverse = Matrix(((1.0, 0.0, 0.0, -2.0), (0.0, 1.0, 0.0, -1.0), (0.0, 0.0, 1.0, -0.0), (0.0, 0.0, 0.0, 1.0)))
ob_iconbuttonicon15.location = (6.0, -2.0, 0.0)
ob_iconbuttonicon15.show_wire = True
ob_iconbuttonicon15.show_all_edges = True
ob_iconbuttonicon15.lineart.crease_threshold = 0.0
ob_iconbuttonicon14.parent = ob_iconbuttonicons
ob_iconbuttonicon14.matrix_parent_inverse = Matrix(((1.0, 0.0, 0.0, -2.0), (0.0, 1.0, 0.0, -1.0), (0.0, 0.0, 1.0, -0.0), (0.0, 0.0, 0.0, 1.0)))
ob_iconbuttonicon14.location = (5.0, -2.0, 0.0)
ob_iconbuttonicon14.show_wire = True
ob_iconbuttonicon14.show_all_edges = True
ob_iconbuttonicon14.lineart.crease_threshold = 0.0
ob_iconbuttonicon13.parent = ob_iconbuttonicons
ob_iconbuttonicon13.matrix_parent_inverse = Matrix(((1.0, 0.0, 0.0, -2.0), (0.0, 1.0, 0.0, -1.0), (0.0, 0.0, 1.0, -0.0), (0.0, 0.0, 0.0, 1.0)))
ob_iconbuttonicon13.location = (4.0, -2.0, 0.0)
ob_iconbuttonicon13.show_wire = True
ob_iconbuttonicon13.show_all_edges = True
ob_iconbuttonicon13.lineart.crease_threshold = 0.0
ob_iconbuttonicon12.parent = ob_iconbuttonicons
ob_iconbuttonicon12.matrix_parent_inverse = Matrix(((1.0, 0.0, 0.0, -2.0), (0.0, 1.0, 0.0, -1.0), (0.0, 0.0, 1.0, -0.0), (0.0, 0.0, 0.0, 1.0)))
ob_iconbuttonicon12.location = (3.0, -2.0, 0.0)
ob_iconbuttonicon12.show_wire = True
ob_iconbuttonicon12.show_all_edges = True
ob_iconbuttonicon12.lineart.crease_threshold = 0.0
ob_iconbuttonicon11.parent = ob_iconbuttonicons
ob_iconbuttonicon11.matrix_parent_inverse = Matrix(((1.0, 0.0, 0.0, -2.0), (0.0, 1.0, 0.0, -1.0), (0.0, 0.0, 1.0, -0.0), (0.0, 0.0, 0.0, 1.0)))
ob_iconbuttonicon11.location = (2.0, -2.0, 0.0)
ob_iconbuttonicon11.show_wire = True
ob_iconbuttonicon11.show_all_edges = True
ob_iconbuttonicon11.lineart.crease_threshold = 0.0
ob_iconbuttonicon10.parent = ob_iconbuttonicons
ob_iconbuttonicon10.matrix_parent_inverse = Matrix(((1.0, 0.0, 0.0, -2.0), (0.0, 1.0, 0.0, -1.0), (0.0, 0.0, 1.0, -0.0), (0.0, 0.0, 0.0, 1.0)))
ob_iconbuttonicon10.location = (6.0, -1.0, 0.0)
ob_iconbuttonicon10.show_wire = True
ob_iconbuttonicon10.show_all_edges = True
ob_iconbuttonicon10.lineart.crease_threshold = 0.0
ob_iconbuttonicon9.parent = ob_iconbuttonicons
ob_iconbuttonicon9.matrix_parent_inverse = Matrix(((1.0, 0.0, 0.0, -2.0), (0.0, 1.0, 0.0, -1.0), (0.0, 0.0, 1.0, -0.0), (0.0, 0.0, 0.0, 1.0)))
ob_iconbuttonicon9.location = (5.0, -1.0, 0.0)
ob_iconbuttonicon9.show_wire = True
ob_iconbuttonicon9.show_all_edges = True
ob_iconbuttonicon9.lineart.crease_threshold = 0.0
ob_iconbuttonicon8.parent = ob_iconbuttonicons
ob_iconbuttonicon8.matrix_parent_inverse = Matrix(((1.0, 0.0, 0.0, -2.0), (0.0, 1.0, 0.0, -1.0), (0.0, 0.0, 1.0, -0.0), (0.0, 0.0, 0.0, 1.0)))
ob_iconbuttonicon8.location = (4.0, -1.0, 0.0)
ob_iconbuttonicon8.show_wire = True
ob_iconbuttonicon8.show_all_edges = True
ob_iconbuttonicon8.lineart.crease_threshold = 0.0
ob_iconbuttonicon7.parent = ob_iconbuttonicons
ob_iconbuttonicon7.matrix_parent_inverse = Matrix(((1.0, 0.0, 0.0, -2.0), (0.0, 1.0, 0.0, -1.0), (0.0, 0.0, 1.0, -0.0), (0.0, 0.0, 0.0, 1.0)))
ob_iconbuttonicon7.location = (3.0, -1.0, 0.0)
ob_iconbuttonicon7.show_wire = True
ob_iconbuttonicon7.show_all_edges = True
ob_iconbuttonicon7.lineart.crease_threshold = 0.0
ob_iconbuttonicon6.parent = ob_iconbuttonicons
ob_iconbuttonicon6.matrix_parent_inverse = Matrix(((1.0, 0.0, 0.0, -2.0), (0.0, 1.0, 0.0, -1.0), (0.0, 0.0, 1.0, -0.0), (0.0, 0.0, 0.0, 1.0)))
ob_iconbuttonicon6.location = (2.0, -1.0, 0.0)
ob_iconbuttonicon6.show_wire = True
ob_iconbuttonicon6.show_all_edges = True
ob_iconbuttonicon6.lineart.crease_threshold = 0.0
ob_iconbuttonicon5.parent = ob_iconbuttonicons
ob_iconbuttonicon5.matrix_parent_inverse = Matrix(((1.0, 0.0, 0.0, -2.0), (0.0, 1.0, 0.0, -1.0), (0.0, 0.0, 1.0, -0.0), (0.0, 0.0, 0.0, 1.0)))
ob_iconbuttonicon5.location = (6.0, 0.0, 0.0)
ob_iconbuttonicon5.show_wire = True
ob_iconbuttonicon5.show_all_edges = True
ob_iconbuttonicon5.lineart.crease_threshold = 0.0
ob_iconbuttonicon4.parent = ob_iconbuttonicons
ob_iconbuttonicon4.matrix_parent_inverse = Matrix(((1.0, 0.0, 0.0, -2.0), (0.0, 1.0, 0.0, -1.0), (0.0, 0.0, 1.0, -0.0), (0.0, 0.0, 0.0, 1.0)))
ob_iconbuttonicon4.location = (5.0, 0.0, 0.0)
ob_iconbuttonicon4.show_wire = True
ob_iconbuttonicon4.show_all_edges = True
ob_iconbuttonicon4.lineart.crease_threshold = 0.0
ob_iconbuttonicon3.parent = ob_iconbuttonicons
ob_iconbuttonicon3.matrix_parent_inverse = Matrix(((1.0, 0.0, 0.0, -2.0), (0.0, 1.0, 0.0, -1.0), (0.0, 0.0, 1.0, -0.0), (0.0, 0.0, 0.0, 1.0)))
ob_iconbuttonicon3.location = (4.0, 0.0, 0.0)
ob_iconbuttonicon3.show_wire = True
ob_iconbuttonicon3.show_all_edges = True
ob_iconbuttonicon3.lineart.crease_threshold = 0.0
ob_iconbuttonicon2.parent = ob_iconbuttonicons
ob_iconbuttonicon2.matrix_parent_inverse = Matrix(((1.0, 0.0, 0.0, -2.0), (0.0, 1.0, 0.0, -1.0), (0.0, 0.0, 1.0, -0.0), (0.0, 0.0, 0.0, 1.0)))
ob_iconbuttonicon2.location = (3.0, 0.0, 0.0)
ob_iconbuttonicon2.show_wire = True
ob_iconbuttonicon2.show_all_edges = True
ob_iconbuttonicon2.lineart.crease_threshold = 0.0
ob_iconbuttondisabled.parent = ob_iconbuttonparent
ob_iconbuttondisabled.location = (0.0, -2.0, 0.0)
ob_iconbuttondisabled.show_wire = True
ob_iconbuttondisabled.show_all_edges = True
ob_iconbuttondisabled.lineart.crease_threshold = 0.0
ob_iconbuttonclick.parent = ob_iconbuttonparent
ob_iconbuttonclick.location = (0.0, -1.0, 0.0)
ob_iconbuttonclick.show_wire = True
ob_iconbuttonclick.show_all_edges = True
ob_iconbuttonclick.lineart.crease_threshold = 0.0
ob_iconbuttonhover.parent = ob_iconbuttonparent
ob_iconbuttonhover.location = (0.0, 0.0, 0.0)
ob_iconbuttonhover.show_wire = True
ob_iconbuttonhover.show_all_edges = True
ob_iconbuttonhover.lineart.crease_threshold = 0.0
ob_checkboxparent.location = (0.0, 0.0, 0.0)
ob_checkboxparent.empty_image_offset = (0.0, 0.0)
ob_checkboxparent.show_name = True
ob_checkboxparent.lineart.crease_threshold = 0.0
ob_checkboxtextshadow.parent = ob_checkboxparent
ob_checkboxtextshadow.location = (0.0, 0.0, 0.01)
ob_checkboxtextshadow.lineart.crease_threshold = 0.0
ob_checkboxtext.parent = ob_checkboxparent
ob_checkboxtext.location = (0.0, 0.0, 0.02)
ob_checkboxtext.lineart.crease_threshold = 0.0
ob_checkbox.parent = ob_checkboxparent
ob_checkbox.location = (0.0, 0.0, 0.0)
ob_checkbox.show_wire = True
ob_checkbox.show_all_edges = True
ob_checkbox.lineart.crease_threshold = 0.0
ob_checkboxfalseclick.parent = ob_checkboxparent
ob_checkboxfalseclick.location = (2.0, -1.0, 0.0)
ob_checkboxfalseclick.show_wire = True
ob_checkboxfalseclick.show_all_edges = True
ob_checkboxfalseclick.lineart.crease_threshold = 0.0
ob_checkboxtrueclick.parent = ob_checkboxparent
ob_checkboxtrueclick.location = (2.0, 0.0, 0.0)
ob_checkboxtrueclick.show_wire = True
ob_checkboxtrueclick.show_all_edges = True
ob_checkboxtrueclick.lineart.crease_threshold = 0.0
ob_checkboxtruedisabled.parent = ob_checkboxparent
ob_checkboxtruedisabled.location = (3.0, 0.0, 0.0)
ob_checkboxtruedisabled.show_wire = True
ob_checkboxtruedisabled.show_all_edges = True
ob_checkboxtruedisabled.lineart.crease_threshold = 0.0
ob_checkboxfalsedisabled.parent = ob_checkboxparent
ob_checkboxfalsedisabled.location = (3.0, -1.0, 0.0)
ob_checkboxfalsedisabled.show_wire = True
ob_checkboxfalsedisabled.show_all_edges = True
ob_checkboxfalsedisabled.lineart.crease_threshold = 0.0
ob_checkboxfalsehover.parent = ob_checkboxparent
ob_checkboxfalsehover.location = (1.0, -1.0, 0.0)
ob_checkboxfalsehover.show_wire = True
ob_checkboxfalsehover.show_all_edges = True
ob_checkboxfalsehover.lineart.crease_threshold = 0.0
ob_checkboxfalsenormal.parent = ob_checkboxparent
ob_checkboxfalsenormal.location = (0.0, -1.0, 0.0)
ob_checkboxfalsenormal.show_wire = True
ob_checkboxfalsenormal.show_all_edges = True
ob_checkboxfalsenormal.lineart.crease_threshold = 0.0
ob_checkboxtruehover.parent = ob_checkboxparent
ob_checkboxtruehover.location = (1.0, 0.0, 0.0)
ob_checkboxtruehover.show_wire = True
ob_checkboxtruehover.show_all_edges = True
ob_checkboxtruehover.lineart.crease_threshold = 0.0
ob_labelparent.location = (0.0, 0.0, 0.0)
ob_labelparent.empty_image_offset = (0.0, 0.0)
ob_labelparent.lineart.crease_threshold = 0.0
ob_labeltextshadow.parent = ob_labelparent
ob_labeltextshadow.location = (0.0, 0.0, 0.01)
ob_labeltextshadow.show_name = True
ob_labeltextshadow.lineart.crease_threshold = 0.0
ob_labeltext.parent = ob_labelparent
ob_labeltext.location = (0.0, 0.0, 0.02)
ob_labeltext.show_name = True
ob_labeltext.lineart.crease_threshold = 0.0
ob_buttonparent.location = (0.0, 0.0, 0.0)
ob_buttonparent.empty_image_offset = (0.0, 0.0)
ob_buttonparent.show_name = True
ob_buttonparent.lineart.crease_threshold = 0.0
ob_buttontextshadow.parent = ob_buttonparent
ob_buttontextshadow.location = (0.0, 0.0, 0.01)
ob_buttontextshadow.show_name = True
ob_buttontextshadow.lineart.crease_threshold = 0.0
ob_buttontext.parent = ob_buttonparent
ob_buttontext.location = (0.0, 0.0, 0.02)
ob_buttontext.show_name = True
ob_buttontext.lineart.crease_threshold = 0.0
ob_button.parent = ob_buttonparent
ob_button.location = (0.0, 0.0, 0.0)
ob_button.show_wire = True
ob_button.show_all_edges = True
ob_button.lineart.crease_threshold = 0.0
ob_buttondisabled.parent = ob_buttonparent
ob_buttondisabled.location = (0.0, -2.0, 0.0)
ob_buttondisabled.show_wire = True
ob_buttondisabled.show_all_edges = True
ob_buttondisabled.lineart.crease_threshold = 0.0
ob_buttonclick.parent = ob_buttonparent
ob_buttonclick.location = (0.0, -1.0, 0.0)
ob_buttonclick.show_wire = True
ob_buttonclick.show_all_edges = True
ob_buttonclick.lineart.crease_threshold = 0.0
ob_buttonhover.parent = ob_buttonparent
ob_buttonhover.location = (0.0, 0.0, 0.0)
ob_buttonhover.show_wire = True
ob_buttonhover.show_all_edges = True
ob_buttonhover.lineart.crease_threshold = 0.0
ob_guiiconbutton_001.instance_collection = col_guiiconbutton
ob_guicheckbox_002.instance_collection = col_guicheckbox
ob_guicheckbox_001.instance_collection = col_guicheckbox
ob_guicheckbox.instance_collection = col_guicheckbox
ob_guilabel_001.instance_collection = col_guilabel
ob_guiiconbutton.instance_collection = col_guiiconbutton
ob_guibutton_001.instance_collection = col_guibutton
ob_guibutton.instance_collection = col_guibutton
ob_guilabel.instance_collection = col_guilabel

# ---- collection membership
col_collection_1_001.objects.link(ob_guiiconbutton_001)
col_collection_1_001.objects.link(ob_guicheckbox_002)
col_collection_1_001.objects.link(ob_guicheckbox_001)
col_collection_1_001.objects.link(ob_guicheckbox)
col_collection_1_001.objects.link(ob_guilabel_001)
col_collection_1_001.objects.link(ob_guiiconbutton)
col_collection_1_001.objects.link(ob_guibutton_001)
col_collection_1_001.objects.link(ob_guibutton)
col_collection_1_001.objects.link(ob_guilabel)
col_collection_1_001.objects.link(ob_cameratest)
col_guiiconbutton.objects.link(ob_iconbuttonparent)
col_guiiconbutton.objects.link(ob_iconbuttonicon)
col_guiiconbutton.objects.link(ob_iconbuttontextshadow)
col_guiiconbutton.objects.link(ob_iconbuttontext)
col_guiiconbutton.objects.link(ob_iconbutton)
col_hidden_13.objects.link(ob_iconbuttonicons)
col_hidden_13.objects.link(ob_iconbuttonicon1)
col_hidden_13.objects.link(ob_iconbuttonicon25)
col_hidden_13.objects.link(ob_iconbuttonicon24)
col_hidden_13.objects.link(ob_iconbuttonicon23)
col_hidden_13.objects.link(ob_iconbuttonicon22)
col_hidden_13.objects.link(ob_iconbuttonicon21)
col_hidden_13.objects.link(ob_iconbuttonicon20)
col_hidden_13.objects.link(ob_iconbuttonicon19)
col_hidden_13.objects.link(ob_iconbuttonicon18)
col_hidden_13.objects.link(ob_iconbuttonicon17)
col_hidden_13.objects.link(ob_iconbuttonicon16)
col_hidden_13.objects.link(ob_iconbuttonicon15)
col_hidden_13.objects.link(ob_iconbuttonicon14)
col_hidden_13.objects.link(ob_iconbuttonicon13)
col_hidden_13.objects.link(ob_iconbuttonicon12)
col_hidden_13.objects.link(ob_iconbuttonicon11)
col_hidden_13.objects.link(ob_iconbuttonicon10)
col_hidden_13.objects.link(ob_iconbuttonicon9)
col_hidden_13.objects.link(ob_iconbuttonicon8)
col_hidden_13.objects.link(ob_iconbuttonicon7)
col_hidden_13.objects.link(ob_iconbuttonicon6)
col_hidden_13.objects.link(ob_iconbuttonicon5)
col_hidden_13.objects.link(ob_iconbuttonicon4)
col_hidden_13.objects.link(ob_iconbuttonicon3)
col_hidden_13.objects.link(ob_iconbuttonicon2)
col_hidden_13.objects.link(ob_iconbuttondisabled)
col_hidden_13.objects.link(ob_iconbuttonclick)
col_hidden_13.objects.link(ob_iconbuttonhover)
col_guicheckbox.objects.link(ob_checkboxparent)
col_guicheckbox.objects.link(ob_checkboxtextshadow)
col_guicheckbox.objects.link(ob_checkboxtext)
col_guicheckbox.objects.link(ob_checkbox)
col_hidden_14.objects.link(ob_checkboxfalseclick)
col_hidden_14.objects.link(ob_checkboxtrueclick)
col_hidden_14.objects.link(ob_checkboxtruedisabled)
col_hidden_14.objects.link(ob_checkboxfalsedisabled)
col_hidden_14.objects.link(ob_checkboxfalsehover)
col_hidden_14.objects.link(ob_checkboxfalsenormal)
col_hidden_14.objects.link(ob_checkboxtruehover)
col_guilabel.objects.link(ob_labelparent)
col_guilabel.objects.link(ob_labeltextshadow)
col_guilabel.objects.link(ob_labeltext)
col_guibutton.objects.link(ob_buttonparent)
col_guibutton.objects.link(ob_buttontextshadow)
col_guibutton.objects.link(ob_buttontext)
col_guibutton.objects.link(ob_button)
col_hidden_12.objects.link(ob_buttondisabled)
col_hidden_12.objects.link(ob_buttonclick)
col_hidden_12.objects.link(ob_buttonhover)

# ---- scene / render settings (as saved in the file)
scene.camera = ob_cameratest
scene.frame_start = 1; scene.frame_end = 250; scene.frame_set(0)
scene.render.engine = 'BLENDER_EEVEE_NEXT'
scene.render.resolution_x = 1280
scene.render.resolution_y = 720
scene.render.resolution_percentage = 50
scene.render.dither_intensity = 0.0
scene.cycles.use_denoising = False
scene.cycles.samples = 128
scene.cycles.sampling_pattern = 'TABULATED_SOBOL'
scene.cycles.use_adaptive_sampling = False
scene.cycles.use_light_tree = False
scene.cycles.blur_glossy = 0.0
scene.cycles.sample_clamp_indirect = 0.0
scene.view_settings.view_transform = 'Standard'
bpy.context.view_layer.update()

# ---- added for rendering (the .blend has no usable light): sun + grey world if the file has none
light_auto_sun = bpy.data.lights.new('AutoSun', 'SUN')
light_auto_sun.energy = 3.0
light_auto_sun.angle = 0.0523599
ob_auto_sun = bpy.data.objects.new('AutoSun', light_auto_sun)
scene.collection.objects.link(ob_auto_sun)
ob_auto_sun.rotation_euler = (0.872665, 0.174533, 0.523599)
if scene.world is None:
    world_auto = bpy.data.worlds.new('AutoWorld')
    world_auto.color = (0.3, 0.3, 0.3)
    scene.world = world_auto
bpy.context.view_layer.update()
